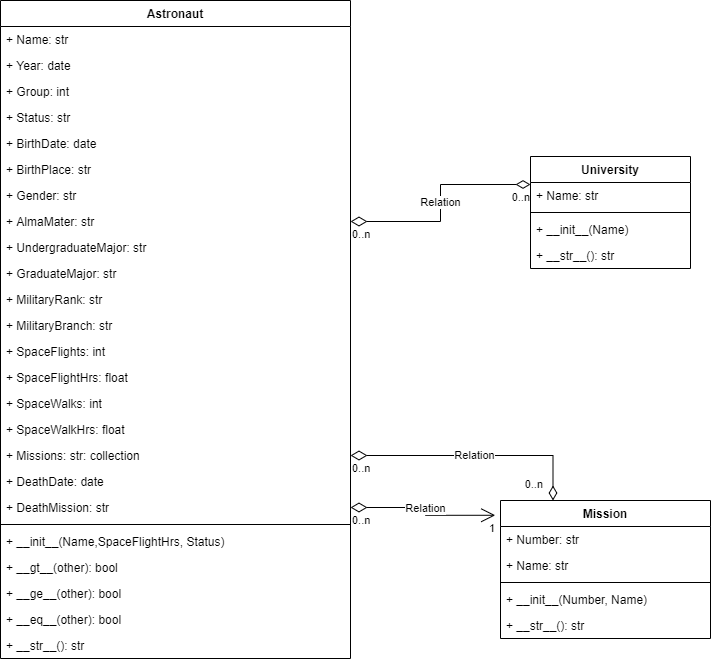

The diagram above was exported from draw.io. Its source (the exported page's mxGraphModel, read from the mxfile embedded in the PNG):
<mxGraphModel dx="1668" dy="793" grid="1" gridSize="10" guides="1" tooltips="1" connect="1" arrows="1" fold="1" page="1" pageScale="1" pageWidth="827" pageHeight="1169" math="0" shadow="0">
  <root>
    <mxCell id="WIyWlLk6GJQsqaUBKTNV-0" />
    <mxCell id="WIyWlLk6GJQsqaUBKTNV-1" parent="WIyWlLk6GJQsqaUBKTNV-0" />
    <mxCell id="1HabSgSFsR7TrWJ99e03-0" value="Astronaut" style="swimlane;fontStyle=1;align=center;verticalAlign=top;childLayout=stackLayout;horizontal=1;startSize=26;horizontalStack=0;resizeParent=1;resizeParentMax=0;resizeLast=0;collapsible=1;marginBottom=0;" vertex="1" parent="WIyWlLk6GJQsqaUBKTNV-1">
      <mxGeometry x="100" y="120" width="350" height="658" as="geometry" />
    </mxCell>
    <mxCell id="1HabSgSFsR7TrWJ99e03-1" value="+ Name: str" style="text;strokeColor=none;fillColor=none;align=left;verticalAlign=top;spacingLeft=4;spacingRight=4;overflow=hidden;rotatable=0;points=[[0,0.5],[1,0.5]];portConstraint=eastwest;" vertex="1" parent="1HabSgSFsR7TrWJ99e03-0">
      <mxGeometry y="26" width="350" height="26" as="geometry" />
    </mxCell>
    <mxCell id="1HabSgSFsR7TrWJ99e03-4" value="+ Year: date" style="text;strokeColor=none;fillColor=none;align=left;verticalAlign=top;spacingLeft=4;spacingRight=4;overflow=hidden;rotatable=0;points=[[0,0.5],[1,0.5]];portConstraint=eastwest;" vertex="1" parent="1HabSgSFsR7TrWJ99e03-0">
      <mxGeometry y="52" width="350" height="26" as="geometry" />
    </mxCell>
    <mxCell id="1HabSgSFsR7TrWJ99e03-5" value="+ Group: int" style="text;strokeColor=none;fillColor=none;align=left;verticalAlign=top;spacingLeft=4;spacingRight=4;overflow=hidden;rotatable=0;points=[[0,0.5],[1,0.5]];portConstraint=eastwest;" vertex="1" parent="1HabSgSFsR7TrWJ99e03-0">
      <mxGeometry y="78" width="350" height="26" as="geometry" />
    </mxCell>
    <mxCell id="1HabSgSFsR7TrWJ99e03-6" value="+ Status: str" style="text;strokeColor=none;fillColor=none;align=left;verticalAlign=top;spacingLeft=4;spacingRight=4;overflow=hidden;rotatable=0;points=[[0,0.5],[1,0.5]];portConstraint=eastwest;" vertex="1" parent="1HabSgSFsR7TrWJ99e03-0">
      <mxGeometry y="104" width="350" height="26" as="geometry" />
    </mxCell>
    <mxCell id="1HabSgSFsR7TrWJ99e03-7" value="+ BirthDate: date" style="text;strokeColor=none;fillColor=none;align=left;verticalAlign=top;spacingLeft=4;spacingRight=4;overflow=hidden;rotatable=0;points=[[0,0.5],[1,0.5]];portConstraint=eastwest;" vertex="1" parent="1HabSgSFsR7TrWJ99e03-0">
      <mxGeometry y="130" width="350" height="26" as="geometry" />
    </mxCell>
    <mxCell id="1HabSgSFsR7TrWJ99e03-8" value="+ BirthPlace: str" style="text;strokeColor=none;fillColor=none;align=left;verticalAlign=top;spacingLeft=4;spacingRight=4;overflow=hidden;rotatable=0;points=[[0,0.5],[1,0.5]];portConstraint=eastwest;" vertex="1" parent="1HabSgSFsR7TrWJ99e03-0">
      <mxGeometry y="156" width="350" height="26" as="geometry" />
    </mxCell>
    <mxCell id="1HabSgSFsR7TrWJ99e03-9" value="+ Gender: str" style="text;strokeColor=none;fillColor=none;align=left;verticalAlign=top;spacingLeft=4;spacingRight=4;overflow=hidden;rotatable=0;points=[[0,0.5],[1,0.5]];portConstraint=eastwest;" vertex="1" parent="1HabSgSFsR7TrWJ99e03-0">
      <mxGeometry y="182" width="350" height="26" as="geometry" />
    </mxCell>
    <mxCell id="1HabSgSFsR7TrWJ99e03-10" value="+ AlmaMater: str" style="text;strokeColor=none;fillColor=none;align=left;verticalAlign=top;spacingLeft=4;spacingRight=4;overflow=hidden;rotatable=0;points=[[0,0.5],[1,0.5]];portConstraint=eastwest;" vertex="1" parent="1HabSgSFsR7TrWJ99e03-0">
      <mxGeometry y="208" width="350" height="26" as="geometry" />
    </mxCell>
    <mxCell id="1HabSgSFsR7TrWJ99e03-11" value="+ UndergraduateMajor: str" style="text;strokeColor=none;fillColor=none;align=left;verticalAlign=top;spacingLeft=4;spacingRight=4;overflow=hidden;rotatable=0;points=[[0,0.5],[1,0.5]];portConstraint=eastwest;" vertex="1" parent="1HabSgSFsR7TrWJ99e03-0">
      <mxGeometry y="234" width="350" height="26" as="geometry" />
    </mxCell>
    <mxCell id="1HabSgSFsR7TrWJ99e03-12" value="+ GraduateMajor: str" style="text;strokeColor=none;fillColor=none;align=left;verticalAlign=top;spacingLeft=4;spacingRight=4;overflow=hidden;rotatable=0;points=[[0,0.5],[1,0.5]];portConstraint=eastwest;" vertex="1" parent="1HabSgSFsR7TrWJ99e03-0">
      <mxGeometry y="260" width="350" height="26" as="geometry" />
    </mxCell>
    <mxCell id="1HabSgSFsR7TrWJ99e03-13" value="+ MilitaryRank: str" style="text;strokeColor=none;fillColor=none;align=left;verticalAlign=top;spacingLeft=4;spacingRight=4;overflow=hidden;rotatable=0;points=[[0,0.5],[1,0.5]];portConstraint=eastwest;" vertex="1" parent="1HabSgSFsR7TrWJ99e03-0">
      <mxGeometry y="286" width="350" height="26" as="geometry" />
    </mxCell>
    <mxCell id="1HabSgSFsR7TrWJ99e03-14" value="+ MilitaryBranch: str" style="text;strokeColor=none;fillColor=none;align=left;verticalAlign=top;spacingLeft=4;spacingRight=4;overflow=hidden;rotatable=0;points=[[0,0.5],[1,0.5]];portConstraint=eastwest;" vertex="1" parent="1HabSgSFsR7TrWJ99e03-0">
      <mxGeometry y="312" width="350" height="26" as="geometry" />
    </mxCell>
    <mxCell id="1HabSgSFsR7TrWJ99e03-15" value="+ SpaceFlights: int" style="text;strokeColor=none;fillColor=none;align=left;verticalAlign=top;spacingLeft=4;spacingRight=4;overflow=hidden;rotatable=0;points=[[0,0.5],[1,0.5]];portConstraint=eastwest;" vertex="1" parent="1HabSgSFsR7TrWJ99e03-0">
      <mxGeometry y="338" width="350" height="26" as="geometry" />
    </mxCell>
    <mxCell id="1HabSgSFsR7TrWJ99e03-16" value="+ SpaceFlightHrs: float" style="text;strokeColor=none;fillColor=none;align=left;verticalAlign=top;spacingLeft=4;spacingRight=4;overflow=hidden;rotatable=0;points=[[0,0.5],[1,0.5]];portConstraint=eastwest;" vertex="1" parent="1HabSgSFsR7TrWJ99e03-0">
      <mxGeometry y="364" width="350" height="26" as="geometry" />
    </mxCell>
    <mxCell id="1HabSgSFsR7TrWJ99e03-17" value="+ SpaceWalks: int" style="text;strokeColor=none;fillColor=none;align=left;verticalAlign=top;spacingLeft=4;spacingRight=4;overflow=hidden;rotatable=0;points=[[0,0.5],[1,0.5]];portConstraint=eastwest;" vertex="1" parent="1HabSgSFsR7TrWJ99e03-0">
      <mxGeometry y="390" width="350" height="26" as="geometry" />
    </mxCell>
    <mxCell id="1HabSgSFsR7TrWJ99e03-18" value="+ SpaceWalkHrs: float" style="text;strokeColor=none;fillColor=none;align=left;verticalAlign=top;spacingLeft=4;spacingRight=4;overflow=hidden;rotatable=0;points=[[0,0.5],[1,0.5]];portConstraint=eastwest;" vertex="1" parent="1HabSgSFsR7TrWJ99e03-0">
      <mxGeometry y="416" width="350" height="26" as="geometry" />
    </mxCell>
    <mxCell id="1HabSgSFsR7TrWJ99e03-19" value="+ Missions: str: collection" style="text;strokeColor=none;fillColor=none;align=left;verticalAlign=top;spacingLeft=4;spacingRight=4;overflow=hidden;rotatable=0;points=[[0,0.5],[1,0.5]];portConstraint=eastwest;" vertex="1" parent="1HabSgSFsR7TrWJ99e03-0">
      <mxGeometry y="442" width="350" height="26" as="geometry" />
    </mxCell>
    <mxCell id="1HabSgSFsR7TrWJ99e03-20" value="+ DeathDate: date" style="text;strokeColor=none;fillColor=none;align=left;verticalAlign=top;spacingLeft=4;spacingRight=4;overflow=hidden;rotatable=0;points=[[0,0.5],[1,0.5]];portConstraint=eastwest;" vertex="1" parent="1HabSgSFsR7TrWJ99e03-0">
      <mxGeometry y="468" width="350" height="26" as="geometry" />
    </mxCell>
    <mxCell id="1HabSgSFsR7TrWJ99e03-21" value="+ DeathMission: str" style="text;strokeColor=none;fillColor=none;align=left;verticalAlign=top;spacingLeft=4;spacingRight=4;overflow=hidden;rotatable=0;points=[[0,0.5],[1,0.5]];portConstraint=eastwest;" vertex="1" parent="1HabSgSFsR7TrWJ99e03-0">
      <mxGeometry y="494" width="350" height="26" as="geometry" />
    </mxCell>
    <mxCell id="1HabSgSFsR7TrWJ99e03-2" value="" style="line;strokeWidth=1;fillColor=none;align=left;verticalAlign=middle;spacingTop=-1;spacingLeft=3;spacingRight=3;rotatable=0;labelPosition=right;points=[];portConstraint=eastwest;" vertex="1" parent="1HabSgSFsR7TrWJ99e03-0">
      <mxGeometry y="520" width="350" height="8" as="geometry" />
    </mxCell>
    <mxCell id="1HabSgSFsR7TrWJ99e03-3" value="+ __init__(Name,SpaceFlightHrs, Status)" style="text;strokeColor=none;fillColor=none;align=left;verticalAlign=top;spacingLeft=4;spacingRight=4;overflow=hidden;rotatable=0;points=[[0,0.5],[1,0.5]];portConstraint=eastwest;" vertex="1" parent="1HabSgSFsR7TrWJ99e03-0">
      <mxGeometry y="528" width="350" height="26" as="geometry" />
    </mxCell>
    <mxCell id="1HabSgSFsR7TrWJ99e03-43" value="+ __gt__(other): bool" style="text;strokeColor=none;fillColor=none;align=left;verticalAlign=top;spacingLeft=4;spacingRight=4;overflow=hidden;rotatable=0;points=[[0,0.5],[1,0.5]];portConstraint=eastwest;" vertex="1" parent="1HabSgSFsR7TrWJ99e03-0">
      <mxGeometry y="554" width="350" height="26" as="geometry" />
    </mxCell>
    <mxCell id="1HabSgSFsR7TrWJ99e03-44" value="+ __ge__(other): bool" style="text;strokeColor=none;fillColor=none;align=left;verticalAlign=top;spacingLeft=4;spacingRight=4;overflow=hidden;rotatable=0;points=[[0,0.5],[1,0.5]];portConstraint=eastwest;" vertex="1" parent="1HabSgSFsR7TrWJ99e03-0">
      <mxGeometry y="580" width="350" height="26" as="geometry" />
    </mxCell>
    <mxCell id="1HabSgSFsR7TrWJ99e03-45" value="+ __eq__(other): bool" style="text;strokeColor=none;fillColor=none;align=left;verticalAlign=top;spacingLeft=4;spacingRight=4;overflow=hidden;rotatable=0;points=[[0,0.5],[1,0.5]];portConstraint=eastwest;" vertex="1" parent="1HabSgSFsR7TrWJ99e03-0">
      <mxGeometry y="606" width="350" height="26" as="geometry" />
    </mxCell>
    <mxCell id="1HabSgSFsR7TrWJ99e03-46" value="+ __str__(): str" style="text;strokeColor=none;fillColor=none;align=left;verticalAlign=top;spacingLeft=4;spacingRight=4;overflow=hidden;rotatable=0;points=[[0,0.5],[1,0.5]];portConstraint=eastwest;" vertex="1" parent="1HabSgSFsR7TrWJ99e03-0">
      <mxGeometry y="632" width="350" height="26" as="geometry" />
    </mxCell>
    <mxCell id="1HabSgSFsR7TrWJ99e03-22" value="Mission" style="swimlane;fontStyle=1;align=center;verticalAlign=top;childLayout=stackLayout;horizontal=1;startSize=26;horizontalStack=0;resizeParent=1;resizeParentMax=0;resizeLast=0;collapsible=1;marginBottom=0;" vertex="1" parent="WIyWlLk6GJQsqaUBKTNV-1">
      <mxGeometry x="600" y="620" width="210" height="138" as="geometry" />
    </mxCell>
    <mxCell id="1HabSgSFsR7TrWJ99e03-23" value="+ Number: str" style="text;strokeColor=none;fillColor=none;align=left;verticalAlign=top;spacingLeft=4;spacingRight=4;overflow=hidden;rotatable=0;points=[[0,0.5],[1,0.5]];portConstraint=eastwest;" vertex="1" parent="1HabSgSFsR7TrWJ99e03-22">
      <mxGeometry y="26" width="210" height="26" as="geometry" />
    </mxCell>
    <mxCell id="1HabSgSFsR7TrWJ99e03-26" value="+ Name: str" style="text;strokeColor=none;fillColor=none;align=left;verticalAlign=top;spacingLeft=4;spacingRight=4;overflow=hidden;rotatable=0;points=[[0,0.5],[1,0.5]];portConstraint=eastwest;" vertex="1" parent="1HabSgSFsR7TrWJ99e03-22">
      <mxGeometry y="52" width="210" height="26" as="geometry" />
    </mxCell>
    <mxCell id="1HabSgSFsR7TrWJ99e03-24" value="" style="line;strokeWidth=1;fillColor=none;align=left;verticalAlign=middle;spacingTop=-1;spacingLeft=3;spacingRight=3;rotatable=0;labelPosition=right;points=[];portConstraint=eastwest;" vertex="1" parent="1HabSgSFsR7TrWJ99e03-22">
      <mxGeometry y="78" width="210" height="8" as="geometry" />
    </mxCell>
    <mxCell id="1HabSgSFsR7TrWJ99e03-25" value="+ __init__(Number, Name)" style="text;strokeColor=none;fillColor=none;align=left;verticalAlign=top;spacingLeft=4;spacingRight=4;overflow=hidden;rotatable=0;points=[[0,0.5],[1,0.5]];portConstraint=eastwest;" vertex="1" parent="1HabSgSFsR7TrWJ99e03-22">
      <mxGeometry y="86" width="210" height="26" as="geometry" />
    </mxCell>
    <mxCell id="1HabSgSFsR7TrWJ99e03-48" value="+ __str__(): str" style="text;strokeColor=none;fillColor=none;align=left;verticalAlign=top;spacingLeft=4;spacingRight=4;overflow=hidden;rotatable=0;points=[[0,0.5],[1,0.5]];portConstraint=eastwest;" vertex="1" parent="1HabSgSFsR7TrWJ99e03-22">
      <mxGeometry y="112" width="210" height="26" as="geometry" />
    </mxCell>
    <mxCell id="1HabSgSFsR7TrWJ99e03-30" value="Relation" style="endArrow=open;html=1;endSize=12;startArrow=diamondThin;startSize=14;startFill=0;edgeStyle=orthogonalEdgeStyle;rounded=0;entryX=-0.025;entryY=0.107;entryDx=0;entryDy=0;entryPerimeter=0;" edge="1" parent="WIyWlLk6GJQsqaUBKTNV-1" source="1HabSgSFsR7TrWJ99e03-21" target="1HabSgSFsR7TrWJ99e03-22">
      <mxGeometry relative="1" as="geometry">
        <mxPoint x="500" y="640" as="sourcePoint" />
        <mxPoint x="490" y="410" as="targetPoint" />
      </mxGeometry>
    </mxCell>
    <mxCell id="1HabSgSFsR7TrWJ99e03-31" value="0..n" style="edgeLabel;resizable=0;html=1;align=left;verticalAlign=top;" connectable="0" vertex="1" parent="1HabSgSFsR7TrWJ99e03-30">
      <mxGeometry x="-1" relative="1" as="geometry" />
    </mxCell>
    <mxCell id="1HabSgSFsR7TrWJ99e03-32" value="1" style="edgeLabel;resizable=0;html=1;align=right;verticalAlign=top;" connectable="0" vertex="1" parent="1HabSgSFsR7TrWJ99e03-30">
      <mxGeometry x="1" relative="1" as="geometry" />
    </mxCell>
    <mxCell id="1HabSgSFsR7TrWJ99e03-33" value="Relation" style="endArrow=diamondThin;html=1;endSize=12;startArrow=diamondThin;startSize=14;startFill=0;edgeStyle=orthogonalEdgeStyle;rounded=0;entryX=0.25;entryY=0;entryDx=0;entryDy=0;endFill=0;" edge="1" parent="WIyWlLk6GJQsqaUBKTNV-1" source="1HabSgSFsR7TrWJ99e03-19" target="1HabSgSFsR7TrWJ99e03-22">
      <mxGeometry relative="1" as="geometry">
        <mxPoint x="330" y="410" as="sourcePoint" />
        <mxPoint x="490" y="410" as="targetPoint" />
      </mxGeometry>
    </mxCell>
    <mxCell id="1HabSgSFsR7TrWJ99e03-34" value="0..n" style="edgeLabel;resizable=0;html=1;align=left;verticalAlign=top;" connectable="0" vertex="1" parent="1HabSgSFsR7TrWJ99e03-33">
      <mxGeometry x="-1" relative="1" as="geometry" />
    </mxCell>
    <mxCell id="1HabSgSFsR7TrWJ99e03-35" value="0..n" style="edgeLabel;resizable=0;html=1;align=right;verticalAlign=top;" connectable="0" vertex="1" parent="1HabSgSFsR7TrWJ99e03-33">
      <mxGeometry x="1" relative="1" as="geometry">
        <mxPoint x="-10" y="-30" as="offset" />
      </mxGeometry>
    </mxCell>
    <mxCell id="1HabSgSFsR7TrWJ99e03-36" value="University" style="swimlane;fontStyle=1;align=center;verticalAlign=top;childLayout=stackLayout;horizontal=1;startSize=26;horizontalStack=0;resizeParent=1;resizeParentMax=0;resizeLast=0;collapsible=1;marginBottom=0;" vertex="1" parent="WIyWlLk6GJQsqaUBKTNV-1">
      <mxGeometry x="630" y="276" width="160" height="112" as="geometry" />
    </mxCell>
    <mxCell id="1HabSgSFsR7TrWJ99e03-37" value="+ Name: str" style="text;strokeColor=none;fillColor=none;align=left;verticalAlign=top;spacingLeft=4;spacingRight=4;overflow=hidden;rotatable=0;points=[[0,0.5],[1,0.5]];portConstraint=eastwest;" vertex="1" parent="1HabSgSFsR7TrWJ99e03-36">
      <mxGeometry y="26" width="160" height="26" as="geometry" />
    </mxCell>
    <mxCell id="1HabSgSFsR7TrWJ99e03-38" value="" style="line;strokeWidth=1;fillColor=none;align=left;verticalAlign=middle;spacingTop=-1;spacingLeft=3;spacingRight=3;rotatable=0;labelPosition=right;points=[];portConstraint=eastwest;" vertex="1" parent="1HabSgSFsR7TrWJ99e03-36">
      <mxGeometry y="52" width="160" height="8" as="geometry" />
    </mxCell>
    <mxCell id="1HabSgSFsR7TrWJ99e03-39" value="+ __init__(Name)" style="text;strokeColor=none;fillColor=none;align=left;verticalAlign=top;spacingLeft=4;spacingRight=4;overflow=hidden;rotatable=0;points=[[0,0.5],[1,0.5]];portConstraint=eastwest;" vertex="1" parent="1HabSgSFsR7TrWJ99e03-36">
      <mxGeometry y="60" width="160" height="26" as="geometry" />
    </mxCell>
    <mxCell id="1HabSgSFsR7TrWJ99e03-47" value="+ __str__(): str" style="text;strokeColor=none;fillColor=none;align=left;verticalAlign=top;spacingLeft=4;spacingRight=4;overflow=hidden;rotatable=0;points=[[0,0.5],[1,0.5]];portConstraint=eastwest;" vertex="1" parent="1HabSgSFsR7TrWJ99e03-36">
      <mxGeometry y="86" width="160" height="26" as="geometry" />
    </mxCell>
    <mxCell id="1HabSgSFsR7TrWJ99e03-40" value="Relation" style="endArrow=diamondThin;html=1;endSize=12;startArrow=diamondThin;startSize=14;startFill=0;edgeStyle=orthogonalEdgeStyle;rounded=0;entryX=0;entryY=0.25;entryDx=0;entryDy=0;endFill=0;" edge="1" parent="WIyWlLk6GJQsqaUBKTNV-1" source="1HabSgSFsR7TrWJ99e03-10" target="1HabSgSFsR7TrWJ99e03-36">
      <mxGeometry relative="1" as="geometry">
        <mxPoint x="330" y="410" as="sourcePoint" />
        <mxPoint x="490" y="410" as="targetPoint" />
      </mxGeometry>
    </mxCell>
    <mxCell id="1HabSgSFsR7TrWJ99e03-41" value="0..n" style="edgeLabel;resizable=0;html=1;align=left;verticalAlign=top;" connectable="0" vertex="1" parent="1HabSgSFsR7TrWJ99e03-40">
      <mxGeometry x="-1" relative="1" as="geometry" />
    </mxCell>
    <mxCell id="1HabSgSFsR7TrWJ99e03-42" value="0..n" style="edgeLabel;resizable=0;html=1;align=right;verticalAlign=top;" connectable="0" vertex="1" parent="1HabSgSFsR7TrWJ99e03-40">
      <mxGeometry x="1" relative="1" as="geometry" />
    </mxCell>
  </root>
</mxGraphModel>